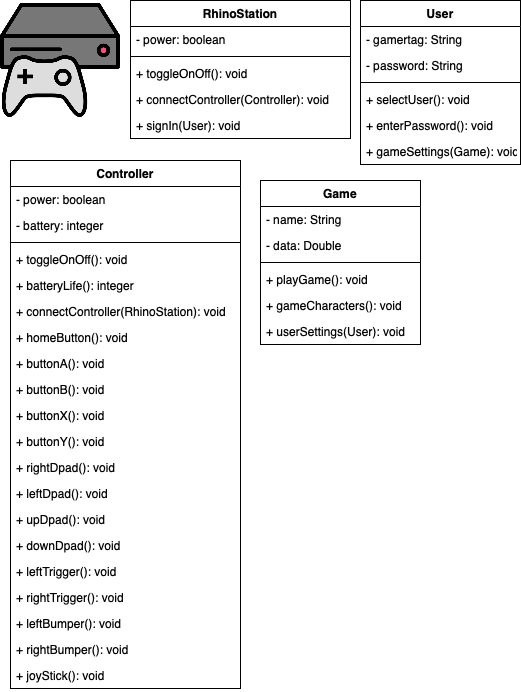

The diagram above was exported from draw.io. Its source (the exported page's mxGraphModel, read from the mxfile embedded in the PNG):
<mxGraphModel dx="558" dy="533" grid="1" gridSize="10" guides="1" tooltips="1" connect="1" arrows="1" fold="1" page="1" pageScale="1" pageWidth="827" pageHeight="1169" math="0" shadow="0">
  <root>
    <mxCell id="0" />
    <mxCell id="1" parent="0" />
    <mxCell id="Y1XNHWrVdc1-EEGxidIq-1" value="" style="shape=image;verticalLabelPosition=bottom;labelBackgroundColor=#ffffff;verticalAlign=top;aspect=fixed;imageAspect=0;image=data:image/png,(base64 omitted: 28324 chars);" vertex="1" parent="1">
      <mxGeometry width="120" height="120" as="geometry" />
    </mxCell>
    <mxCell id="Y1XNHWrVdc1-EEGxidIq-6" value="RhinoStation" style="swimlane;fontStyle=1;align=center;verticalAlign=top;childLayout=stackLayout;horizontal=1;startSize=26;horizontalStack=0;resizeParent=1;resizeParentMax=0;resizeLast=0;collapsible=1;marginBottom=0;" vertex="1" parent="1">
      <mxGeometry x="130" width="220" height="138" as="geometry" />
    </mxCell>
    <mxCell id="Y1XNHWrVdc1-EEGxidIq-7" value="- power: boolean" style="text;strokeColor=none;fillColor=none;align=left;verticalAlign=top;spacingLeft=4;spacingRight=4;overflow=hidden;rotatable=0;points=[[0,0.5],[1,0.5]];portConstraint=eastwest;" vertex="1" parent="Y1XNHWrVdc1-EEGxidIq-6">
      <mxGeometry y="26" width="220" height="26" as="geometry" />
    </mxCell>
    <mxCell id="Y1XNHWrVdc1-EEGxidIq-8" value="" style="line;strokeWidth=1;fillColor=none;align=left;verticalAlign=middle;spacingTop=-1;spacingLeft=3;spacingRight=3;rotatable=0;labelPosition=right;points=[];portConstraint=eastwest;" vertex="1" parent="Y1XNHWrVdc1-EEGxidIq-6">
      <mxGeometry y="52" width="220" height="8" as="geometry" />
    </mxCell>
    <mxCell id="Y1XNHWrVdc1-EEGxidIq-9" value="+ toggleOnOff(): void" style="text;strokeColor=none;fillColor=none;align=left;verticalAlign=top;spacingLeft=4;spacingRight=4;overflow=hidden;rotatable=0;points=[[0,0.5],[1,0.5]];portConstraint=eastwest;" vertex="1" parent="Y1XNHWrVdc1-EEGxidIq-6">
      <mxGeometry y="60" width="220" height="26" as="geometry" />
    </mxCell>
    <mxCell id="Y1XNHWrVdc1-EEGxidIq-11" value="+ connectController(Controller): void" style="text;strokeColor=none;fillColor=none;align=left;verticalAlign=top;spacingLeft=4;spacingRight=4;overflow=hidden;rotatable=0;points=[[0,0.5],[1,0.5]];portConstraint=eastwest;" vertex="1" parent="Y1XNHWrVdc1-EEGxidIq-6">
      <mxGeometry y="86" width="220" height="26" as="geometry" />
    </mxCell>
    <mxCell id="Y1XNHWrVdc1-EEGxidIq-12" value="+ signIn(User): void" style="text;strokeColor=none;fillColor=none;align=left;verticalAlign=top;spacingLeft=4;spacingRight=4;overflow=hidden;rotatable=0;points=[[0,0.5],[1,0.5]];portConstraint=eastwest;" vertex="1" parent="Y1XNHWrVdc1-EEGxidIq-6">
      <mxGeometry y="112" width="220" height="26" as="geometry" />
    </mxCell>
    <mxCell id="Y1XNHWrVdc1-EEGxidIq-2" value="Controller" style="swimlane;fontStyle=1;align=center;verticalAlign=top;childLayout=stackLayout;horizontal=1;startSize=26;horizontalStack=0;resizeParent=1;resizeParentMax=0;resizeLast=0;collapsible=1;marginBottom=0;" vertex="1" parent="1">
      <mxGeometry x="10" y="160" width="230" height="528" as="geometry" />
    </mxCell>
    <mxCell id="Y1XNHWrVdc1-EEGxidIq-3" value="- power: boolean" style="text;strokeColor=none;fillColor=none;align=left;verticalAlign=top;spacingLeft=4;spacingRight=4;overflow=hidden;rotatable=0;points=[[0,0.5],[1,0.5]];portConstraint=eastwest;" vertex="1" parent="Y1XNHWrVdc1-EEGxidIq-2">
      <mxGeometry y="26" width="230" height="26" as="geometry" />
    </mxCell>
    <mxCell id="Y1XNHWrVdc1-EEGxidIq-13" value="- battery: integer" style="text;strokeColor=none;fillColor=none;align=left;verticalAlign=top;spacingLeft=4;spacingRight=4;overflow=hidden;rotatable=0;points=[[0,0.5],[1,0.5]];portConstraint=eastwest;" vertex="1" parent="Y1XNHWrVdc1-EEGxidIq-2">
      <mxGeometry y="52" width="230" height="26" as="geometry" />
    </mxCell>
    <mxCell id="Y1XNHWrVdc1-EEGxidIq-4" value="" style="line;strokeWidth=1;fillColor=none;align=left;verticalAlign=middle;spacingTop=-1;spacingLeft=3;spacingRight=3;rotatable=0;labelPosition=right;points=[];portConstraint=eastwest;" vertex="1" parent="Y1XNHWrVdc1-EEGxidIq-2">
      <mxGeometry y="78" width="230" height="8" as="geometry" />
    </mxCell>
    <mxCell id="Y1XNHWrVdc1-EEGxidIq-5" value="+ toggleOnOff(): void" style="text;strokeColor=none;fillColor=none;align=left;verticalAlign=top;spacingLeft=4;spacingRight=4;overflow=hidden;rotatable=0;points=[[0,0.5],[1,0.5]];portConstraint=eastwest;" vertex="1" parent="Y1XNHWrVdc1-EEGxidIq-2">
      <mxGeometry y="86" width="230" height="26" as="geometry" />
    </mxCell>
    <mxCell id="Y1XNHWrVdc1-EEGxidIq-14" value="+ batteryLife(): integer" style="text;strokeColor=none;fillColor=none;align=left;verticalAlign=top;spacingLeft=4;spacingRight=4;overflow=hidden;rotatable=0;points=[[0,0.5],[1,0.5]];portConstraint=eastwest;" vertex="1" parent="Y1XNHWrVdc1-EEGxidIq-2">
      <mxGeometry y="112" width="230" height="26" as="geometry" />
    </mxCell>
    <mxCell id="Y1XNHWrVdc1-EEGxidIq-15" value="+ connectController(RhinoStation): void" style="text;strokeColor=none;fillColor=none;align=left;verticalAlign=top;spacingLeft=4;spacingRight=4;overflow=hidden;rotatable=0;points=[[0,0.5],[1,0.5]];portConstraint=eastwest;" vertex="1" parent="Y1XNHWrVdc1-EEGxidIq-2">
      <mxGeometry y="138" width="230" height="26" as="geometry" />
    </mxCell>
    <mxCell id="Y1XNHWrVdc1-EEGxidIq-16" value="+ homeButton(): void" style="text;strokeColor=none;fillColor=none;align=left;verticalAlign=top;spacingLeft=4;spacingRight=4;overflow=hidden;rotatable=0;points=[[0,0.5],[1,0.5]];portConstraint=eastwest;" vertex="1" parent="Y1XNHWrVdc1-EEGxidIq-2">
      <mxGeometry y="164" width="230" height="26" as="geometry" />
    </mxCell>
    <mxCell id="Y1XNHWrVdc1-EEGxidIq-17" value="+ buttonA(): void" style="text;strokeColor=none;fillColor=none;align=left;verticalAlign=top;spacingLeft=4;spacingRight=4;overflow=hidden;rotatable=0;points=[[0,0.5],[1,0.5]];portConstraint=eastwest;" vertex="1" parent="Y1XNHWrVdc1-EEGxidIq-2">
      <mxGeometry y="190" width="230" height="26" as="geometry" />
    </mxCell>
    <mxCell id="Y1XNHWrVdc1-EEGxidIq-18" value="+ buttonB(): void" style="text;strokeColor=none;fillColor=none;align=left;verticalAlign=top;spacingLeft=4;spacingRight=4;overflow=hidden;rotatable=0;points=[[0,0.5],[1,0.5]];portConstraint=eastwest;" vertex="1" parent="Y1XNHWrVdc1-EEGxidIq-2">
      <mxGeometry y="216" width="230" height="26" as="geometry" />
    </mxCell>
    <mxCell id="Y1XNHWrVdc1-EEGxidIq-19" value="+ buttonX(): void" style="text;strokeColor=none;fillColor=none;align=left;verticalAlign=top;spacingLeft=4;spacingRight=4;overflow=hidden;rotatable=0;points=[[0,0.5],[1,0.5]];portConstraint=eastwest;" vertex="1" parent="Y1XNHWrVdc1-EEGxidIq-2">
      <mxGeometry y="242" width="230" height="26" as="geometry" />
    </mxCell>
    <mxCell id="Y1XNHWrVdc1-EEGxidIq-20" value="+ buttonY(): void" style="text;strokeColor=none;fillColor=none;align=left;verticalAlign=top;spacingLeft=4;spacingRight=4;overflow=hidden;rotatable=0;points=[[0,0.5],[1,0.5]];portConstraint=eastwest;" vertex="1" parent="Y1XNHWrVdc1-EEGxidIq-2">
      <mxGeometry y="268" width="230" height="26" as="geometry" />
    </mxCell>
    <mxCell id="Y1XNHWrVdc1-EEGxidIq-21" value="+ rightDpad(): void" style="text;strokeColor=none;fillColor=none;align=left;verticalAlign=top;spacingLeft=4;spacingRight=4;overflow=hidden;rotatable=0;points=[[0,0.5],[1,0.5]];portConstraint=eastwest;" vertex="1" parent="Y1XNHWrVdc1-EEGxidIq-2">
      <mxGeometry y="294" width="230" height="26" as="geometry" />
    </mxCell>
    <mxCell id="Y1XNHWrVdc1-EEGxidIq-22" value="+ leftDpad(): void" style="text;strokeColor=none;fillColor=none;align=left;verticalAlign=top;spacingLeft=4;spacingRight=4;overflow=hidden;rotatable=0;points=[[0,0.5],[1,0.5]];portConstraint=eastwest;" vertex="1" parent="Y1XNHWrVdc1-EEGxidIq-2">
      <mxGeometry y="320" width="230" height="26" as="geometry" />
    </mxCell>
    <mxCell id="Y1XNHWrVdc1-EEGxidIq-23" value="+ upDpad(): void" style="text;strokeColor=none;fillColor=none;align=left;verticalAlign=top;spacingLeft=4;spacingRight=4;overflow=hidden;rotatable=0;points=[[0,0.5],[1,0.5]];portConstraint=eastwest;" vertex="1" parent="Y1XNHWrVdc1-EEGxidIq-2">
      <mxGeometry y="346" width="230" height="26" as="geometry" />
    </mxCell>
    <mxCell id="Y1XNHWrVdc1-EEGxidIq-24" value="+ downDpad(): void" style="text;strokeColor=none;fillColor=none;align=left;verticalAlign=top;spacingLeft=4;spacingRight=4;overflow=hidden;rotatable=0;points=[[0,0.5],[1,0.5]];portConstraint=eastwest;" vertex="1" parent="Y1XNHWrVdc1-EEGxidIq-2">
      <mxGeometry y="372" width="230" height="26" as="geometry" />
    </mxCell>
    <mxCell id="Y1XNHWrVdc1-EEGxidIq-25" value="+ leftTrigger(): void" style="text;strokeColor=none;fillColor=none;align=left;verticalAlign=top;spacingLeft=4;spacingRight=4;overflow=hidden;rotatable=0;points=[[0,0.5],[1,0.5]];portConstraint=eastwest;" vertex="1" parent="Y1XNHWrVdc1-EEGxidIq-2">
      <mxGeometry y="398" width="230" height="26" as="geometry" />
    </mxCell>
    <mxCell id="Y1XNHWrVdc1-EEGxidIq-26" value="+ rightTrigger(): void" style="text;strokeColor=none;fillColor=none;align=left;verticalAlign=top;spacingLeft=4;spacingRight=4;overflow=hidden;rotatable=0;points=[[0,0.5],[1,0.5]];portConstraint=eastwest;" vertex="1" parent="Y1XNHWrVdc1-EEGxidIq-2">
      <mxGeometry y="424" width="230" height="26" as="geometry" />
    </mxCell>
    <mxCell id="Y1XNHWrVdc1-EEGxidIq-28" value="+ leftBumper(): void" style="text;strokeColor=none;fillColor=none;align=left;verticalAlign=top;spacingLeft=4;spacingRight=4;overflow=hidden;rotatable=0;points=[[0,0.5],[1,0.5]];portConstraint=eastwest;" vertex="1" parent="Y1XNHWrVdc1-EEGxidIq-2">
      <mxGeometry y="450" width="230" height="26" as="geometry" />
    </mxCell>
    <mxCell id="Y1XNHWrVdc1-EEGxidIq-27" value="+ rightBumper(): void" style="text;strokeColor=none;fillColor=none;align=left;verticalAlign=top;spacingLeft=4;spacingRight=4;overflow=hidden;rotatable=0;points=[[0,0.5],[1,0.5]];portConstraint=eastwest;" vertex="1" parent="Y1XNHWrVdc1-EEGxidIq-2">
      <mxGeometry y="476" width="230" height="26" as="geometry" />
    </mxCell>
    <mxCell id="Y1XNHWrVdc1-EEGxidIq-29" value="+ joyStick(): void" style="text;strokeColor=none;fillColor=none;align=left;verticalAlign=top;spacingLeft=4;spacingRight=4;overflow=hidden;rotatable=0;points=[[0,0.5],[1,0.5]];portConstraint=eastwest;" vertex="1" parent="Y1XNHWrVdc1-EEGxidIq-2">
      <mxGeometry y="502" width="230" height="26" as="geometry" />
    </mxCell>
    <mxCell id="Y1XNHWrVdc1-EEGxidIq-34" value="User" style="swimlane;fontStyle=1;align=center;verticalAlign=top;childLayout=stackLayout;horizontal=1;startSize=26;horizontalStack=0;resizeParent=1;resizeParentMax=0;resizeLast=0;collapsible=1;marginBottom=0;" vertex="1" parent="1">
      <mxGeometry x="360" width="160" height="164" as="geometry" />
    </mxCell>
    <mxCell id="Y1XNHWrVdc1-EEGxidIq-35" value="- gamertag: String" style="text;strokeColor=none;fillColor=none;align=left;verticalAlign=top;spacingLeft=4;spacingRight=4;overflow=hidden;rotatable=0;points=[[0,0.5],[1,0.5]];portConstraint=eastwest;" vertex="1" parent="Y1XNHWrVdc1-EEGxidIq-34">
      <mxGeometry y="26" width="160" height="26" as="geometry" />
    </mxCell>
    <mxCell id="Y1XNHWrVdc1-EEGxidIq-38" value="- password: String" style="text;strokeColor=none;fillColor=none;align=left;verticalAlign=top;spacingLeft=4;spacingRight=4;overflow=hidden;rotatable=0;points=[[0,0.5],[1,0.5]];portConstraint=eastwest;" vertex="1" parent="Y1XNHWrVdc1-EEGxidIq-34">
      <mxGeometry y="52" width="160" height="26" as="geometry" />
    </mxCell>
    <mxCell id="Y1XNHWrVdc1-EEGxidIq-36" value="" style="line;strokeWidth=1;fillColor=none;align=left;verticalAlign=middle;spacingTop=-1;spacingLeft=3;spacingRight=3;rotatable=0;labelPosition=right;points=[];portConstraint=eastwest;" vertex="1" parent="Y1XNHWrVdc1-EEGxidIq-34">
      <mxGeometry y="78" width="160" height="8" as="geometry" />
    </mxCell>
    <mxCell id="Y1XNHWrVdc1-EEGxidIq-37" value="+ selectUser(): void" style="text;strokeColor=none;fillColor=none;align=left;verticalAlign=top;spacingLeft=4;spacingRight=4;overflow=hidden;rotatable=0;points=[[0,0.5],[1,0.5]];portConstraint=eastwest;" vertex="1" parent="Y1XNHWrVdc1-EEGxidIq-34">
      <mxGeometry y="86" width="160" height="26" as="geometry" />
    </mxCell>
    <mxCell id="Y1XNHWrVdc1-EEGxidIq-39" value="+ enterPassword(): void" style="text;strokeColor=none;fillColor=none;align=left;verticalAlign=top;spacingLeft=4;spacingRight=4;overflow=hidden;rotatable=0;points=[[0,0.5],[1,0.5]];portConstraint=eastwest;" vertex="1" parent="Y1XNHWrVdc1-EEGxidIq-34">
      <mxGeometry y="112" width="160" height="26" as="geometry" />
    </mxCell>
    <mxCell id="Y1XNHWrVdc1-EEGxidIq-40" value="+ gameSettings(Game): void" style="text;strokeColor=none;fillColor=none;align=left;verticalAlign=top;spacingLeft=4;spacingRight=4;overflow=hidden;rotatable=0;points=[[0,0.5],[1,0.5]];portConstraint=eastwest;" vertex="1" parent="Y1XNHWrVdc1-EEGxidIq-34">
      <mxGeometry y="138" width="160" height="26" as="geometry" />
    </mxCell>
    <mxCell id="Y1XNHWrVdc1-EEGxidIq-41" value="Game" style="swimlane;fontStyle=1;align=center;verticalAlign=top;childLayout=stackLayout;horizontal=1;startSize=26;horizontalStack=0;resizeParent=1;resizeParentMax=0;resizeLast=0;collapsible=1;marginBottom=0;" vertex="1" parent="1">
      <mxGeometry x="260" y="180" width="160" height="164" as="geometry" />
    </mxCell>
    <mxCell id="Y1XNHWrVdc1-EEGxidIq-42" value="- name: String" style="text;strokeColor=none;fillColor=none;align=left;verticalAlign=top;spacingLeft=4;spacingRight=4;overflow=hidden;rotatable=0;points=[[0,0.5],[1,0.5]];portConstraint=eastwest;" vertex="1" parent="Y1XNHWrVdc1-EEGxidIq-41">
      <mxGeometry y="26" width="160" height="26" as="geometry" />
    </mxCell>
    <mxCell id="Y1XNHWrVdc1-EEGxidIq-43" value="- data: Double" style="text;strokeColor=none;fillColor=none;align=left;verticalAlign=top;spacingLeft=4;spacingRight=4;overflow=hidden;rotatable=0;points=[[0,0.5],[1,0.5]];portConstraint=eastwest;" vertex="1" parent="Y1XNHWrVdc1-EEGxidIq-41">
      <mxGeometry y="52" width="160" height="26" as="geometry" />
    </mxCell>
    <mxCell id="Y1XNHWrVdc1-EEGxidIq-44" value="" style="line;strokeWidth=1;fillColor=none;align=left;verticalAlign=middle;spacingTop=-1;spacingLeft=3;spacingRight=3;rotatable=0;labelPosition=right;points=[];portConstraint=eastwest;" vertex="1" parent="Y1XNHWrVdc1-EEGxidIq-41">
      <mxGeometry y="78" width="160" height="8" as="geometry" />
    </mxCell>
    <mxCell id="Y1XNHWrVdc1-EEGxidIq-45" value="+ playGame(): void" style="text;strokeColor=none;fillColor=none;align=left;verticalAlign=top;spacingLeft=4;spacingRight=4;overflow=hidden;rotatable=0;points=[[0,0.5],[1,0.5]];portConstraint=eastwest;" vertex="1" parent="Y1XNHWrVdc1-EEGxidIq-41">
      <mxGeometry y="86" width="160" height="26" as="geometry" />
    </mxCell>
    <mxCell id="Y1XNHWrVdc1-EEGxidIq-46" value="+ gameCharacters(): void" style="text;strokeColor=none;fillColor=none;align=left;verticalAlign=top;spacingLeft=4;spacingRight=4;overflow=hidden;rotatable=0;points=[[0,0.5],[1,0.5]];portConstraint=eastwest;" vertex="1" parent="Y1XNHWrVdc1-EEGxidIq-41">
      <mxGeometry y="112" width="160" height="26" as="geometry" />
    </mxCell>
    <mxCell id="Y1XNHWrVdc1-EEGxidIq-47" value="+ userSettings(User): void" style="text;strokeColor=none;fillColor=none;align=left;verticalAlign=top;spacingLeft=4;spacingRight=4;overflow=hidden;rotatable=0;points=[[0,0.5],[1,0.5]];portConstraint=eastwest;" vertex="1" parent="Y1XNHWrVdc1-EEGxidIq-41">
      <mxGeometry y="138" width="160" height="26" as="geometry" />
    </mxCell>
  </root>
</mxGraphModel>